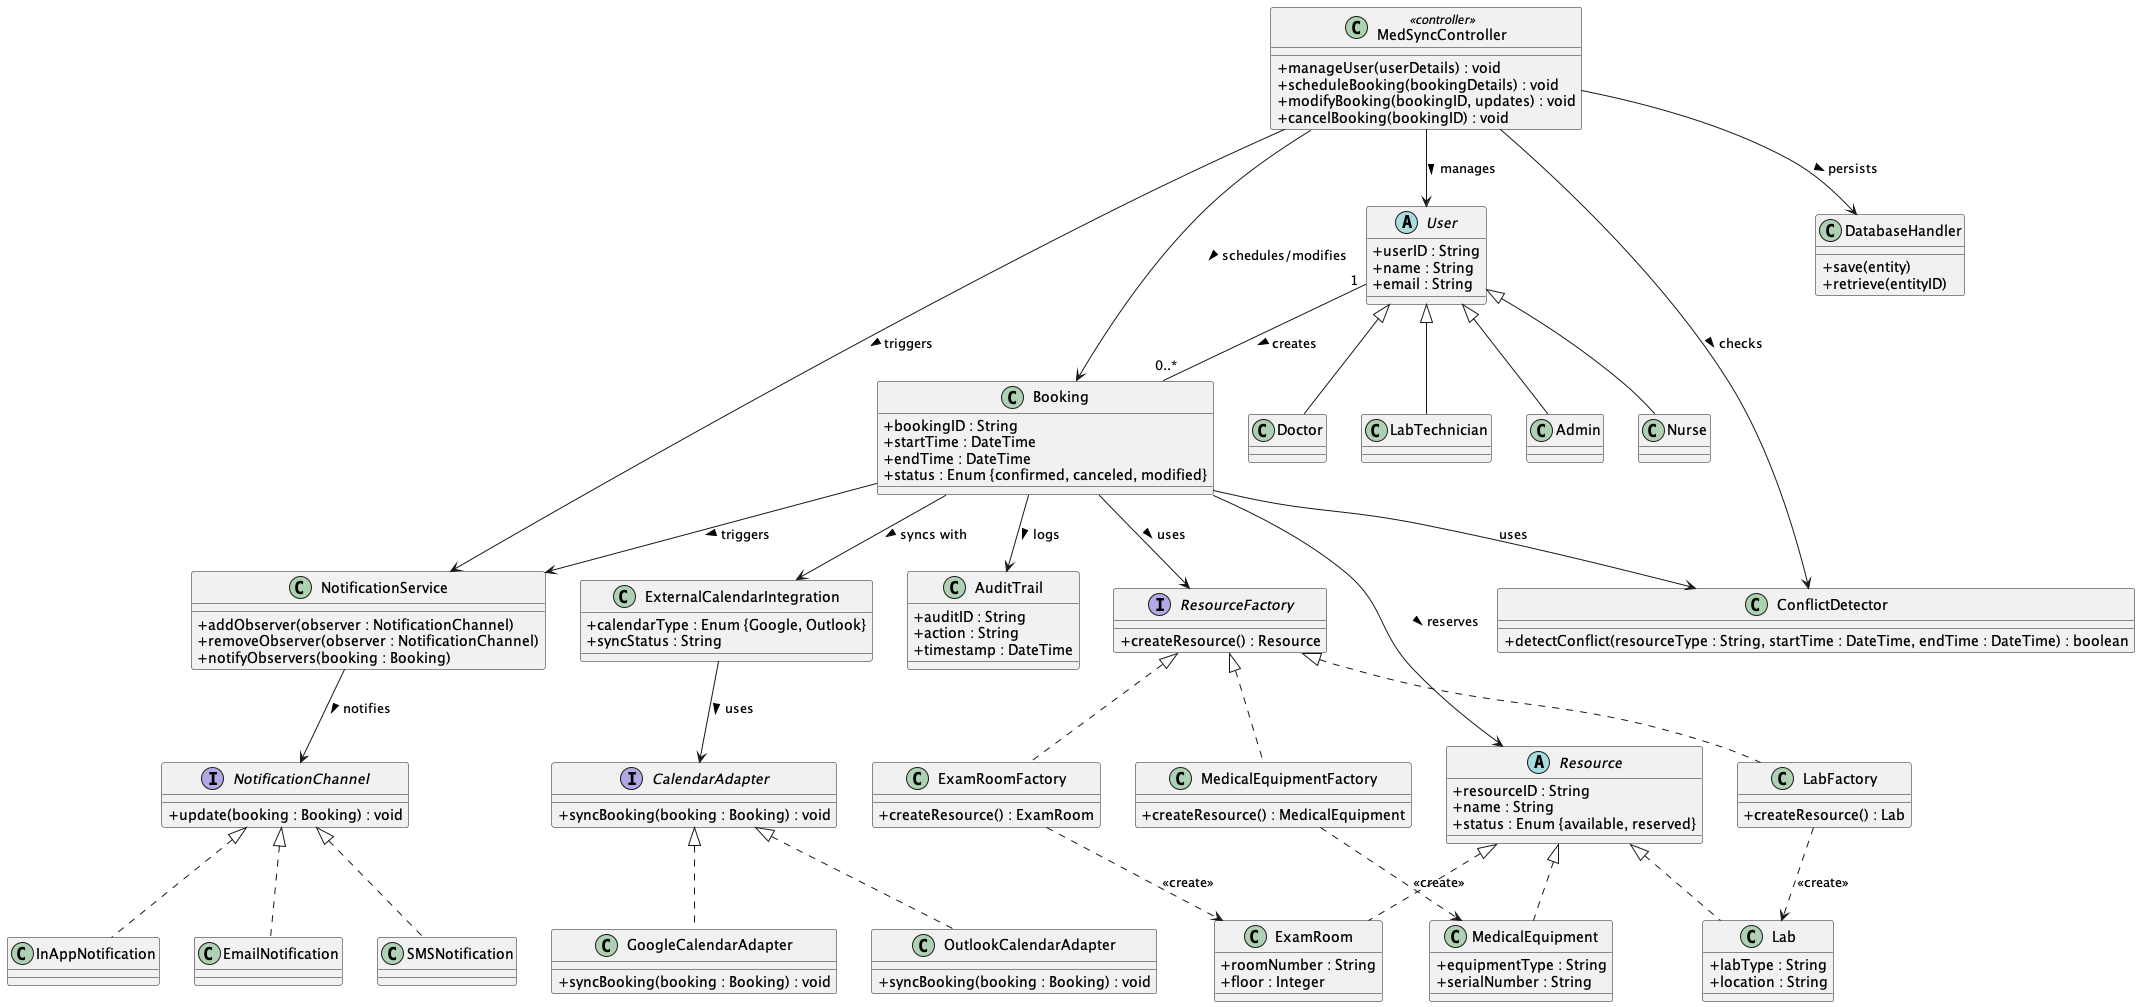

The diagram above was rendered by PlantUML. Its source (embedded in the PNG):
@startuml MedSync Class Diagram

skinparam classAttributeIconSize 0

' =========================
' Resource Abstract Factory
' =========================
interface ResourceFactory {
  +createResource() : Resource
}

abstract class Resource {
  +resourceID : String
  +name : String
  +status : Enum {available, reserved}
}

class ExamRoom {
  +roomNumber : String
  +floor : Integer
}
class MedicalEquipment {
  +equipmentType : String
  +serialNumber : String
}
class Lab {
  +labType : String
  +location : String
}

class ExamRoomFactory {
  +createResource() : ExamRoom
}
class MedicalEquipmentFactory {
  +createResource() : MedicalEquipment
}
class LabFactory {
  +createResource() : Lab
}

' Inheritance and dependencies
ResourceFactory <|.. ExamRoomFactory
ResourceFactory <|.. MedicalEquipmentFactory
ResourceFactory <|.. LabFactory
Resource <|.. ExamRoom
Resource <|.. MedicalEquipment
Resource <|.. Lab
ExamRoomFactory ..> ExamRoom : <<create>>
MedicalEquipmentFactory ..> MedicalEquipment : <<create>>
LabFactory ..> Lab : <<create>>

' =====================
' Observer Pattern for Notifications
' =====================
interface NotificationChannel {
  +update(booking : Booking) : void
}

class NotificationService {
  +addObserver(observer : NotificationChannel)
  +removeObserver(observer : NotificationChannel)
  +notifyObservers(booking : Booking)
}

class EmailNotification
class SMSNotification
class InAppNotification

NotificationChannel <|.. EmailNotification
NotificationChannel <|.. SMSNotification
NotificationChannel <|.. InAppNotification

' =====================
' Core Domain Entities
' =====================
class Booking {
  +bookingID : String
  +startTime : DateTime
  +endTime : DateTime
  +status : Enum {confirmed, canceled, modified}
}

class AuditTrail {
  +auditID : String
  +action : String
  +timestamp : DateTime
}

class ExternalCalendarIntegration {
  +calendarType : Enum {Google, Outlook}
  +syncStatus : String
}

' =====================
' Adapter Pattern for External Calendar Integration
' =====================
interface CalendarAdapter {
  +syncBooking(booking : Booking) : void
}

class GoogleCalendarAdapter {
  +syncBooking(booking : Booking) : void
}

class OutlookCalendarAdapter {
  +syncBooking(booking : Booking) : void
}

CalendarAdapter <|.. GoogleCalendarAdapter
CalendarAdapter <|.. OutlookCalendarAdapter

ExternalCalendarIntegration --> CalendarAdapter : uses >

' =====================
' User Hierarchy
' =====================
abstract class User {
  +userID : String
  +name : String
  +email : String
}
class Admin
class Nurse
class Doctor
class LabTechnician

User <|-- Admin
User <|-- Nurse
User <|-- Doctor
User <|-- LabTechnician

' =====================
' Associations
' =====================
User "1" -- "0..*" Booking : creates >
Booking --> ResourceFactory : uses >
Booking --> Resource : reserves >
Booking --> NotificationService : triggers >
Booking --> AuditTrail : logs >
Booking --> ExternalCalendarIntegration : syncs with >
NotificationService --> NotificationChannel : notifies >

' ======= Conflict Detection (Pure Fabrication) =======

class ConflictDetector {
  +detectConflict(resourceType : String, startTime : DateTime, endTime : DateTime) : boolean
}

Booking --> ConflictDetector : uses

' =====================
' Controller (GRASP Pattern)
' =====================
class MedSyncController <<controller>> {
  +manageUser(userDetails) : void
  +scheduleBooking(bookingDetails) : void
  +modifyBooking(bookingID, updates) : void
  +cancelBooking(bookingID) : void
}

' Controller associations
MedSyncController --> User : manages >
MedSyncController --> Booking : schedules/modifies >
MedSyncController --> NotificationService : triggers >
MedSyncController --> ConflictDetector : checks >
MedSyncController --> DatabaseHandler : persists >

' Existing DatabaseHandler as a Pure Fabrication
class DatabaseHandler {
  +save(entity)
  +retrieve(entityID)
}

@enduml